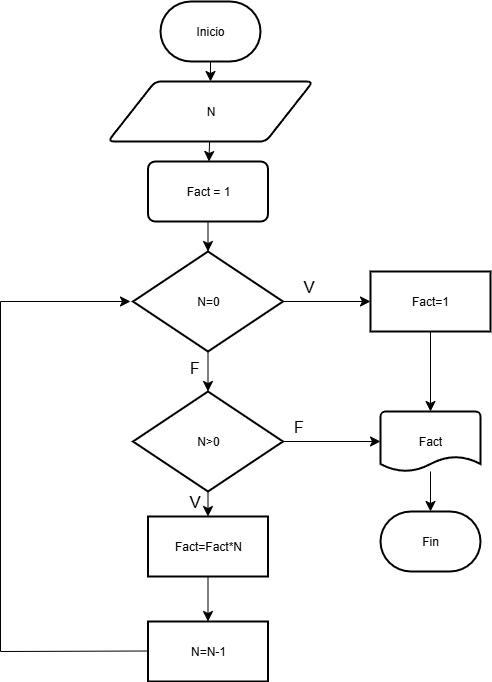

The diagram above was exported from draw.io. Its source (the exported page's mxGraphModel, read from the mxfile embedded in the PNG):
<mxGraphModel dx="703" dy="828" grid="1" gridSize="10" guides="1" tooltips="1" connect="1" arrows="1" fold="1" page="1" pageScale="1" pageWidth="827" pageHeight="1169" math="0" shadow="0">
  <root>
    <mxCell id="0" />
    <mxCell id="1" parent="0" />
    <mxCell id="Ai6ft8ThM9elq3ohnv1e-20" value="" style="edgeStyle=none;curved=1;rounded=0;orthogonalLoop=1;jettySize=auto;html=1;fontSize=12;startSize=8;endSize=8;" edge="1" parent="1" source="c14AtNRlAxL5JusfsCy8-4" target="c14AtNRlAxL5JusfsCy8-7">
      <mxGeometry relative="1" as="geometry" />
    </mxCell>
    <mxCell id="c14AtNRlAxL5JusfsCy8-4" value="&lt;font style=&quot;vertical-align: inherit;&quot;&gt;&lt;font style=&quot;vertical-align: inherit;&quot;&gt;Inicio&lt;/font&gt;&lt;/font&gt;" style="strokeWidth=2;html=1;shape=mxgraph.flowchart.terminator;whiteSpace=wrap;" parent="1" vertex="1">
      <mxGeometry x="320" y="40" width="100" height="60" as="geometry" />
    </mxCell>
    <mxCell id="Ai6ft8ThM9elq3ohnv1e-24" value="" style="edgeStyle=none;curved=1;rounded=0;orthogonalLoop=1;jettySize=auto;html=1;fontSize=12;startSize=8;endSize=8;" edge="1" parent="1" source="c14AtNRlAxL5JusfsCy8-7" target="Ai6ft8ThM9elq3ohnv1e-23">
      <mxGeometry relative="1" as="geometry" />
    </mxCell>
    <mxCell id="c14AtNRlAxL5JusfsCy8-7" value="N" style="shape=parallelogram;html=1;strokeWidth=2;perimeter=parallelogramPerimeter;whiteSpace=wrap;rounded=1;arcSize=12;size=0.23;" parent="1" vertex="1">
      <mxGeometry x="267.5" y="120" width="205" height="60" as="geometry" />
    </mxCell>
    <mxCell id="Ai6ft8ThM9elq3ohnv1e-2" value="" style="edgeStyle=none;curved=1;rounded=0;orthogonalLoop=1;jettySize=auto;html=1;fontSize=12;startSize=8;endSize=8;" edge="1" parent="1" source="c8IFgf7w2bPVo-l77Mbi-1" target="Ai6ft8ThM9elq3ohnv1e-1">
      <mxGeometry relative="1" as="geometry" />
    </mxCell>
    <mxCell id="Ai6ft8ThM9elq3ohnv1e-4" value="" style="edgeStyle=none;curved=1;rounded=0;orthogonalLoop=1;jettySize=auto;html=1;fontSize=12;startSize=8;endSize=8;" edge="1" parent="1" source="c8IFgf7w2bPVo-l77Mbi-1" target="Ai6ft8ThM9elq3ohnv1e-3">
      <mxGeometry relative="1" as="geometry" />
    </mxCell>
    <mxCell id="c8IFgf7w2bPVo-l77Mbi-1" value="&lt;font style=&quot;vertical-align: inherit;&quot;&gt;&lt;font style=&quot;vertical-align: inherit;&quot;&gt;&lt;font style=&quot;vertical-align: inherit;&quot;&gt;&lt;font style=&quot;vertical-align: inherit;&quot;&gt;&lt;font style=&quot;vertical-align: inherit;&quot;&gt;&lt;font style=&quot;vertical-align: inherit;&quot;&gt;&lt;font style=&quot;vertical-align: inherit;&quot;&gt;&lt;font style=&quot;vertical-align: inherit;&quot;&gt;N=0&lt;/font&gt;&lt;/font&gt;&lt;/font&gt;&lt;/font&gt;&lt;/font&gt;&lt;/font&gt;&lt;/font&gt;&lt;/font&gt;" style="strokeWidth=2;html=1;shape=mxgraph.flowchart.decision;whiteSpace=wrap;" parent="1" vertex="1">
      <mxGeometry x="292.5" y="290" width="150" height="100" as="geometry" />
    </mxCell>
    <mxCell id="Ai6ft8ThM9elq3ohnv1e-33" value="" style="edgeStyle=none;curved=1;rounded=0;orthogonalLoop=1;jettySize=auto;html=1;fontSize=12;startSize=8;endSize=8;" edge="1" parent="1" source="Ai6ft8ThM9elq3ohnv1e-1" target="Ai6ft8ThM9elq3ohnv1e-32">
      <mxGeometry relative="1" as="geometry" />
    </mxCell>
    <mxCell id="Ai6ft8ThM9elq3ohnv1e-1" value="Fact=1" style="whiteSpace=wrap;html=1;strokeWidth=2;" vertex="1" parent="1">
      <mxGeometry x="530" y="310" width="120" height="60" as="geometry" />
    </mxCell>
    <mxCell id="Ai6ft8ThM9elq3ohnv1e-6" value="" style="edgeStyle=none;curved=1;rounded=0;orthogonalLoop=1;jettySize=auto;html=1;fontSize=12;startSize=8;endSize=8;" edge="1" parent="1" source="Ai6ft8ThM9elq3ohnv1e-3" target="Ai6ft8ThM9elq3ohnv1e-5">
      <mxGeometry relative="1" as="geometry" />
    </mxCell>
    <mxCell id="Ai6ft8ThM9elq3ohnv1e-34" value="" style="edgeStyle=none;curved=1;rounded=0;orthogonalLoop=1;jettySize=auto;html=1;fontSize=12;startSize=8;endSize=8;" edge="1" parent="1" source="Ai6ft8ThM9elq3ohnv1e-3" target="Ai6ft8ThM9elq3ohnv1e-32">
      <mxGeometry relative="1" as="geometry" />
    </mxCell>
    <mxCell id="Ai6ft8ThM9elq3ohnv1e-3" value="&lt;font style=&quot;vertical-align: inherit;&quot;&gt;&lt;font style=&quot;vertical-align: inherit;&quot;&gt;&lt;font style=&quot;vertical-align: inherit;&quot;&gt;&lt;font style=&quot;vertical-align: inherit;&quot;&gt;&lt;font style=&quot;vertical-align: inherit;&quot;&gt;&lt;font style=&quot;vertical-align: inherit;&quot;&gt;&lt;font style=&quot;vertical-align: inherit;&quot;&gt;&lt;font style=&quot;vertical-align: inherit;&quot;&gt;N&amp;gt;0&lt;/font&gt;&lt;/font&gt;&lt;/font&gt;&lt;/font&gt;&lt;/font&gt;&lt;/font&gt;&lt;/font&gt;&lt;/font&gt;" style="strokeWidth=2;html=1;shape=mxgraph.flowchart.decision;whiteSpace=wrap;" vertex="1" parent="1">
      <mxGeometry x="292.5" y="430" width="150" height="100" as="geometry" />
    </mxCell>
    <mxCell id="Ai6ft8ThM9elq3ohnv1e-28" value="" style="edgeStyle=none;curved=1;rounded=0;orthogonalLoop=1;jettySize=auto;html=1;fontSize=12;startSize=8;endSize=8;" edge="1" parent="1" source="Ai6ft8ThM9elq3ohnv1e-5" target="Ai6ft8ThM9elq3ohnv1e-27">
      <mxGeometry relative="1" as="geometry" />
    </mxCell>
    <mxCell id="Ai6ft8ThM9elq3ohnv1e-5" value="Fact=Fact*N" style="whiteSpace=wrap;html=1;strokeWidth=2;" vertex="1" parent="1">
      <mxGeometry x="307.5" y="555" width="120" height="60" as="geometry" />
    </mxCell>
    <mxCell id="Ai6ft8ThM9elq3ohnv1e-26" value="" style="edgeStyle=none;curved=1;rounded=0;orthogonalLoop=1;jettySize=auto;html=1;fontSize=12;startSize=8;endSize=8;" edge="1" parent="1" source="Ai6ft8ThM9elq3ohnv1e-23" target="c8IFgf7w2bPVo-l77Mbi-1">
      <mxGeometry relative="1" as="geometry" />
    </mxCell>
    <mxCell id="Ai6ft8ThM9elq3ohnv1e-23" value="Fact = 1" style="whiteSpace=wrap;html=1;strokeWidth=2;rounded=1;arcSize=12;" vertex="1" parent="1">
      <mxGeometry x="307.5" y="200" width="120" height="60" as="geometry" />
    </mxCell>
    <mxCell id="Ai6ft8ThM9elq3ohnv1e-27" value="N=N-1" style="whiteSpace=wrap;html=1;strokeWidth=2;" vertex="1" parent="1">
      <mxGeometry x="307.5" y="660" width="120" height="60" as="geometry" />
    </mxCell>
    <mxCell id="Ai6ft8ThM9elq3ohnv1e-29" value="" style="endArrow=none;html=1;rounded=0;fontSize=12;startSize=8;endSize=8;curved=1;" edge="1" parent="1">
      <mxGeometry width="50" height="50" relative="1" as="geometry">
        <mxPoint x="160" y="690" as="sourcePoint" />
        <mxPoint x="307.5" y="689.5" as="targetPoint" />
      </mxGeometry>
    </mxCell>
    <mxCell id="Ai6ft8ThM9elq3ohnv1e-30" value="" style="endArrow=none;html=1;rounded=0;fontSize=12;startSize=8;endSize=8;curved=1;" edge="1" parent="1">
      <mxGeometry width="50" height="50" relative="1" as="geometry">
        <mxPoint x="160" y="690" as="sourcePoint" />
        <mxPoint x="160" y="340" as="targetPoint" />
      </mxGeometry>
    </mxCell>
    <mxCell id="Ai6ft8ThM9elq3ohnv1e-31" value="" style="endArrow=classic;html=1;rounded=0;fontSize=12;startSize=8;endSize=8;curved=1;" edge="1" parent="1">
      <mxGeometry width="50" height="50" relative="1" as="geometry">
        <mxPoint x="160" y="340" as="sourcePoint" />
        <mxPoint x="290" y="340" as="targetPoint" />
      </mxGeometry>
    </mxCell>
    <mxCell id="Ai6ft8ThM9elq3ohnv1e-36" value="" style="edgeStyle=none;curved=1;rounded=0;orthogonalLoop=1;jettySize=auto;html=1;fontSize=12;startSize=8;endSize=8;" edge="1" parent="1" source="Ai6ft8ThM9elq3ohnv1e-32" target="Ai6ft8ThM9elq3ohnv1e-35">
      <mxGeometry relative="1" as="geometry" />
    </mxCell>
    <mxCell id="Ai6ft8ThM9elq3ohnv1e-32" value="Fact" style="strokeWidth=2;html=1;shape=mxgraph.flowchart.document2;whiteSpace=wrap;size=0.25;" vertex="1" parent="1">
      <mxGeometry x="540" y="450" width="100" height="60" as="geometry" />
    </mxCell>
    <mxCell id="Ai6ft8ThM9elq3ohnv1e-35" value="Fin" style="strokeWidth=2;html=1;shape=mxgraph.flowchart.terminator;whiteSpace=wrap;" vertex="1" parent="1">
      <mxGeometry x="540" y="550" width="100" height="60" as="geometry" />
    </mxCell>
    <mxCell id="Ai6ft8ThM9elq3ohnv1e-37" value="V" style="text;html=1;align=center;verticalAlign=middle;resizable=0;points=[];autosize=1;strokeColor=none;fillColor=none;fontSize=16;" vertex="1" parent="1">
      <mxGeometry x="452.5" y="310" width="30" height="30" as="geometry" />
    </mxCell>
    <mxCell id="Ai6ft8ThM9elq3ohnv1e-38" value="F" style="text;html=1;align=center;verticalAlign=middle;resizable=0;points=[];autosize=1;strokeColor=none;fillColor=none;fontSize=16;" vertex="1" parent="1">
      <mxGeometry x="339" y="391" width="30" height="30" as="geometry" />
    </mxCell>
    <mxCell id="Ai6ft8ThM9elq3ohnv1e-39" value="F" style="text;html=1;align=center;verticalAlign=middle;resizable=0;points=[];autosize=1;strokeColor=none;fillColor=none;fontSize=16;" vertex="1" parent="1">
      <mxGeometry x="442.5" y="450" width="30" height="30" as="geometry" />
    </mxCell>
    <mxCell id="Ai6ft8ThM9elq3ohnv1e-40" value="V" style="text;html=1;align=center;verticalAlign=middle;resizable=0;points=[];autosize=1;strokeColor=none;fillColor=none;fontSize=16;" vertex="1" parent="1">
      <mxGeometry x="339" y="525" width="30" height="30" as="geometry" />
    </mxCell>
  </root>
</mxGraphModel>